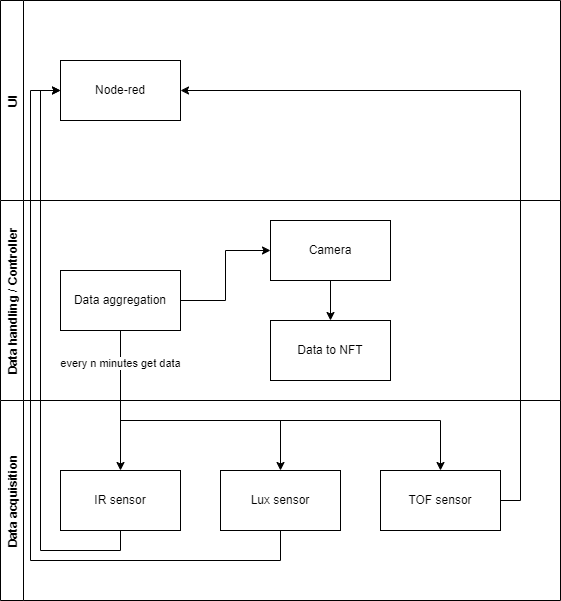

The diagram above was exported from draw.io. Its source (the exported page's mxGraphModel, read from the mxfile embedded in the PNG):
<mxGraphModel dx="2062" dy="1054" grid="1" gridSize="10" guides="1" tooltips="1" connect="1" arrows="1" fold="1" page="1" pageScale="1" pageWidth="850" pageHeight="1100" math="0" shadow="0">
  <root>
    <mxCell id="0" />
    <mxCell id="1" parent="0" />
    <mxCell id="FvGdPVXvR9gqjJhCMGtJ-6" value="Data acquisition" style="swimlane;horizontal=0;" parent="1" vertex="1">
      <mxGeometry x="160" y="580" width="560" height="200" as="geometry" />
    </mxCell>
    <mxCell id="FvGdPVXvR9gqjJhCMGtJ-1" value="IR sensor" style="rounded=0;whiteSpace=wrap;html=1;" parent="FvGdPVXvR9gqjJhCMGtJ-6" vertex="1">
      <mxGeometry x="60" y="70" width="120" height="60" as="geometry" />
    </mxCell>
    <mxCell id="FvGdPVXvR9gqjJhCMGtJ-2" value="Lux sensor" style="rounded=0;whiteSpace=wrap;html=1;" parent="FvGdPVXvR9gqjJhCMGtJ-6" vertex="1">
      <mxGeometry x="220" y="70" width="120" height="60" as="geometry" />
    </mxCell>
    <mxCell id="FvGdPVXvR9gqjJhCMGtJ-3" value="TOF sensor" style="rounded=0;whiteSpace=wrap;html=1;" parent="FvGdPVXvR9gqjJhCMGtJ-6" vertex="1">
      <mxGeometry x="380" y="70" width="120" height="60" as="geometry" />
    </mxCell>
    <mxCell id="FvGdPVXvR9gqjJhCMGtJ-7" value="UI" style="swimlane;horizontal=0;" parent="1" vertex="1">
      <mxGeometry x="160" y="180" width="560" height="200" as="geometry" />
    </mxCell>
    <mxCell id="FvGdPVXvR9gqjJhCMGtJ-5" value="Node-red" style="rounded=0;whiteSpace=wrap;html=1;" parent="FvGdPVXvR9gqjJhCMGtJ-7" vertex="1">
      <mxGeometry x="60" y="60" width="120" height="60" as="geometry" />
    </mxCell>
    <mxCell id="FvGdPVXvR9gqjJhCMGtJ-8" value="Data handling / Controller" style="swimlane;horizontal=0;" parent="1" vertex="1">
      <mxGeometry x="160" y="380" width="560" height="200" as="geometry" />
    </mxCell>
    <mxCell id="FvGdPVXvR9gqjJhCMGtJ-22" style="edgeStyle=orthogonalEdgeStyle;rounded=0;orthogonalLoop=1;jettySize=auto;html=1;exitX=1;exitY=0.5;exitDx=0;exitDy=0;entryX=0;entryY=0.5;entryDx=0;entryDy=0;" parent="FvGdPVXvR9gqjJhCMGtJ-8" source="FvGdPVXvR9gqjJhCMGtJ-4" target="FvGdPVXvR9gqjJhCMGtJ-9" edge="1">
      <mxGeometry relative="1" as="geometry" />
    </mxCell>
    <mxCell id="FvGdPVXvR9gqjJhCMGtJ-4" value="Data aggregation" style="rounded=0;whiteSpace=wrap;html=1;" parent="FvGdPVXvR9gqjJhCMGtJ-8" vertex="1">
      <mxGeometry x="60" y="70" width="120" height="60" as="geometry" />
    </mxCell>
    <mxCell id="FvGdPVXvR9gqjJhCMGtJ-23" style="edgeStyle=orthogonalEdgeStyle;rounded=0;orthogonalLoop=1;jettySize=auto;html=1;" parent="FvGdPVXvR9gqjJhCMGtJ-8" source="FvGdPVXvR9gqjJhCMGtJ-9" target="FvGdPVXvR9gqjJhCMGtJ-10" edge="1">
      <mxGeometry relative="1" as="geometry" />
    </mxCell>
    <mxCell id="FvGdPVXvR9gqjJhCMGtJ-9" value="Camera" style="rounded=0;whiteSpace=wrap;html=1;" parent="FvGdPVXvR9gqjJhCMGtJ-8" vertex="1">
      <mxGeometry x="270" y="20" width="120" height="60" as="geometry" />
    </mxCell>
    <mxCell id="FvGdPVXvR9gqjJhCMGtJ-10" value="Data to NFT" style="rounded=0;whiteSpace=wrap;html=1;" parent="FvGdPVXvR9gqjJhCMGtJ-8" vertex="1">
      <mxGeometry x="270" y="120" width="120" height="60" as="geometry" />
    </mxCell>
    <mxCell id="FvGdPVXvR9gqjJhCMGtJ-15" style="edgeStyle=orthogonalEdgeStyle;rounded=0;orthogonalLoop=1;jettySize=auto;html=1;exitX=0.5;exitY=1;exitDx=0;exitDy=0;entryX=0;entryY=0.5;entryDx=0;entryDy=0;" parent="1" source="FvGdPVXvR9gqjJhCMGtJ-1" target="FvGdPVXvR9gqjJhCMGtJ-5" edge="1">
      <mxGeometry relative="1" as="geometry">
        <Array as="points">
          <mxPoint x="280" y="730" />
          <mxPoint x="200" y="730" />
          <mxPoint x="200" y="270" />
        </Array>
      </mxGeometry>
    </mxCell>
    <mxCell id="FvGdPVXvR9gqjJhCMGtJ-16" style="edgeStyle=orthogonalEdgeStyle;rounded=0;orthogonalLoop=1;jettySize=auto;html=1;exitX=0.5;exitY=1;exitDx=0;exitDy=0;" parent="1" source="FvGdPVXvR9gqjJhCMGtJ-2" edge="1">
      <mxGeometry relative="1" as="geometry">
        <mxPoint x="220" y="270" as="targetPoint" />
        <Array as="points">
          <mxPoint x="440" y="740" />
          <mxPoint x="190" y="740" />
          <mxPoint x="190" y="270" />
        </Array>
      </mxGeometry>
    </mxCell>
    <mxCell id="FvGdPVXvR9gqjJhCMGtJ-17" style="edgeStyle=orthogonalEdgeStyle;rounded=0;orthogonalLoop=1;jettySize=auto;html=1;exitX=1;exitY=0.5;exitDx=0;exitDy=0;entryX=1;entryY=0.5;entryDx=0;entryDy=0;" parent="1" source="FvGdPVXvR9gqjJhCMGtJ-3" target="FvGdPVXvR9gqjJhCMGtJ-5" edge="1">
      <mxGeometry relative="1" as="geometry" />
    </mxCell>
    <mxCell id="FvGdPVXvR9gqjJhCMGtJ-18" style="edgeStyle=orthogonalEdgeStyle;rounded=0;orthogonalLoop=1;jettySize=auto;html=1;exitX=0.5;exitY=1;exitDx=0;exitDy=0;entryX=0.5;entryY=0;entryDx=0;entryDy=0;" parent="1" source="FvGdPVXvR9gqjJhCMGtJ-4" target="FvGdPVXvR9gqjJhCMGtJ-1" edge="1">
      <mxGeometry relative="1" as="geometry" />
    </mxCell>
    <mxCell id="FvGdPVXvR9gqjJhCMGtJ-19" style="edgeStyle=orthogonalEdgeStyle;rounded=0;orthogonalLoop=1;jettySize=auto;html=1;exitX=0.5;exitY=1;exitDx=0;exitDy=0;entryX=0.5;entryY=0;entryDx=0;entryDy=0;" parent="1" source="FvGdPVXvR9gqjJhCMGtJ-4" target="FvGdPVXvR9gqjJhCMGtJ-2" edge="1">
      <mxGeometry relative="1" as="geometry">
        <Array as="points">
          <mxPoint x="280" y="600" />
          <mxPoint x="440" y="600" />
        </Array>
      </mxGeometry>
    </mxCell>
    <mxCell id="FvGdPVXvR9gqjJhCMGtJ-20" style="edgeStyle=orthogonalEdgeStyle;rounded=0;orthogonalLoop=1;jettySize=auto;html=1;exitX=0.5;exitY=1;exitDx=0;exitDy=0;entryX=0.5;entryY=0;entryDx=0;entryDy=0;" parent="1" source="FvGdPVXvR9gqjJhCMGtJ-4" target="FvGdPVXvR9gqjJhCMGtJ-3" edge="1">
      <mxGeometry relative="1" as="geometry">
        <Array as="points">
          <mxPoint x="280" y="600" />
          <mxPoint x="600" y="600" />
        </Array>
      </mxGeometry>
    </mxCell>
    <mxCell id="FvGdPVXvR9gqjJhCMGtJ-21" value="every n minutes get data" style="edgeLabel;html=1;align=center;verticalAlign=middle;resizable=0;points=[];" parent="FvGdPVXvR9gqjJhCMGtJ-20" vertex="1" connectable="0">
      <mxGeometry x="-0.8609" y="-1" relative="1" as="geometry">
        <mxPoint as="offset" />
      </mxGeometry>
    </mxCell>
  </root>
</mxGraphModel>